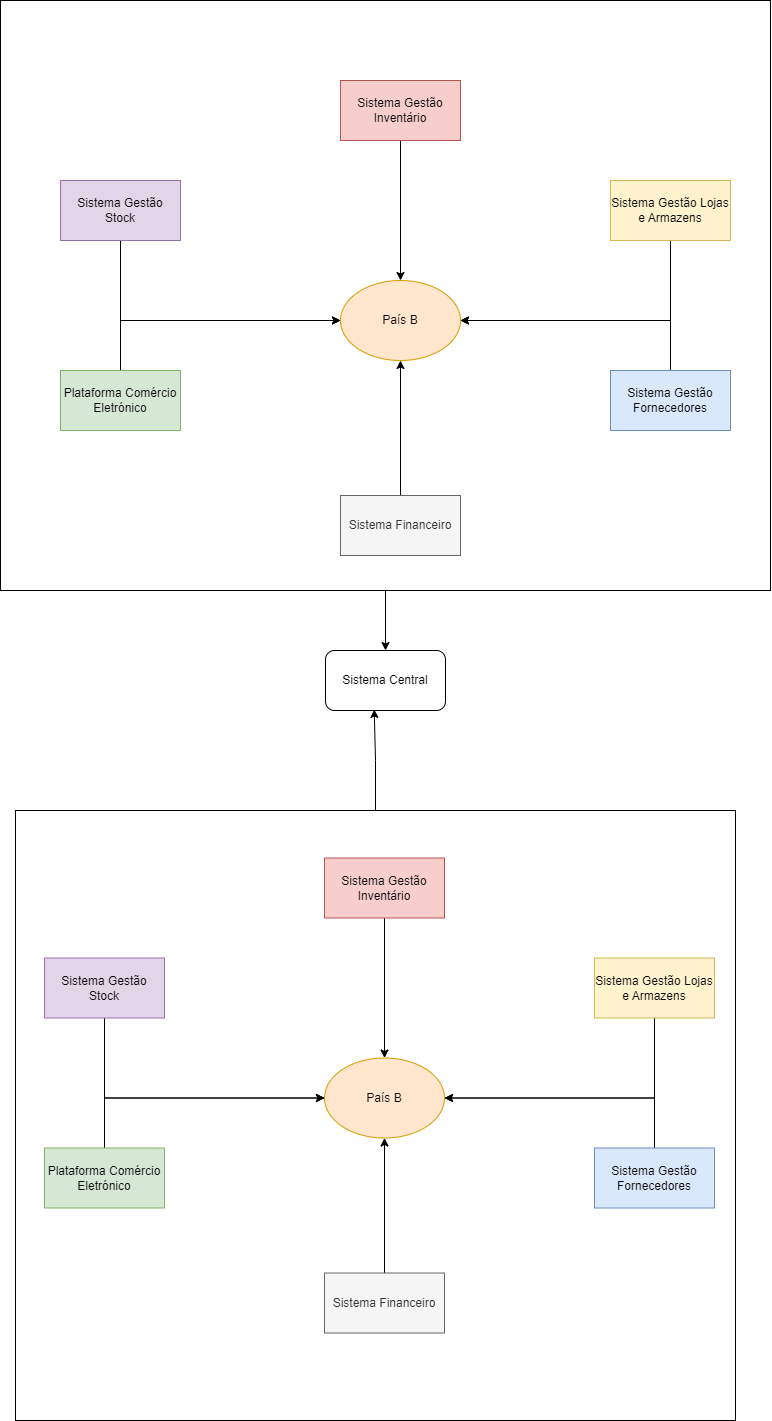

The diagram above was exported from draw.io. Its source (the exported page's mxGraphModel, read from the mxfile embedded in the PNG):
<mxGraphModel dx="2390" dy="1178" grid="1" gridSize="10" guides="1" tooltips="1" connect="1" arrows="1" fold="1" page="1" pageScale="1" pageWidth="827" pageHeight="1169" math="0" shadow="0">
  <root>
    <mxCell id="0" />
    <mxCell id="1" parent="0" />
    <mxCell id="lfBv63onL9A98ESXXBbV-35" style="edgeStyle=orthogonalEdgeStyle;rounded=0;orthogonalLoop=1;jettySize=auto;html=1;entryX=0.406;entryY=0.983;entryDx=0;entryDy=0;entryPerimeter=0;" edge="1" parent="1" source="lfBv63onL9A98ESXXBbV-33" target="lfBv63onL9A98ESXXBbV-31">
      <mxGeometry relative="1" as="geometry" />
    </mxCell>
    <mxCell id="lfBv63onL9A98ESXXBbV-33" value="" style="rounded=0;whiteSpace=wrap;html=1;" vertex="1" parent="1">
      <mxGeometry x="60" y="810" width="720" height="610" as="geometry" />
    </mxCell>
    <mxCell id="lfBv63onL9A98ESXXBbV-34" style="edgeStyle=orthogonalEdgeStyle;rounded=0;orthogonalLoop=1;jettySize=auto;html=1;" edge="1" parent="1" source="lfBv63onL9A98ESXXBbV-32" target="lfBv63onL9A98ESXXBbV-31">
      <mxGeometry relative="1" as="geometry" />
    </mxCell>
    <mxCell id="lfBv63onL9A98ESXXBbV-32" value="" style="rounded=0;whiteSpace=wrap;html=1;" vertex="1" parent="1">
      <mxGeometry x="45" width="770" height="590" as="geometry" />
    </mxCell>
    <mxCell id="lfBv63onL9A98ESXXBbV-5" value="País B" style="ellipse;whiteSpace=wrap;html=1;fillColor=#ffe6cc;strokeColor=#d79b00;" vertex="1" parent="1">
      <mxGeometry x="385" y="280" width="120" height="80" as="geometry" />
    </mxCell>
    <mxCell id="lfBv63onL9A98ESXXBbV-6" style="edgeStyle=orthogonalEdgeStyle;rounded=0;orthogonalLoop=1;jettySize=auto;html=1;" edge="1" parent="1" source="lfBv63onL9A98ESXXBbV-7" target="lfBv63onL9A98ESXXBbV-5">
      <mxGeometry relative="1" as="geometry" />
    </mxCell>
    <mxCell id="lfBv63onL9A98ESXXBbV-7" value="Sistema Gestão Inventário" style="rounded=0;whiteSpace=wrap;html=1;fillColor=#f8cecc;strokeColor=#b85450;" vertex="1" parent="1">
      <mxGeometry x="385" y="80" width="120" height="60" as="geometry" />
    </mxCell>
    <mxCell id="lfBv63onL9A98ESXXBbV-8" style="edgeStyle=orthogonalEdgeStyle;rounded=0;orthogonalLoop=1;jettySize=auto;html=1;entryX=1;entryY=0.5;entryDx=0;entryDy=0;" edge="1" parent="1" source="lfBv63onL9A98ESXXBbV-9" target="lfBv63onL9A98ESXXBbV-5">
      <mxGeometry relative="1" as="geometry">
        <Array as="points">
          <mxPoint x="715" y="320" />
        </Array>
      </mxGeometry>
    </mxCell>
    <mxCell id="lfBv63onL9A98ESXXBbV-9" value="Sistema Gestão Lojas e Armazens" style="rounded=0;whiteSpace=wrap;html=1;fillColor=#fff2cc;strokeColor=#d6b656;" vertex="1" parent="1">
      <mxGeometry x="655" y="180" width="120" height="60" as="geometry" />
    </mxCell>
    <mxCell id="lfBv63onL9A98ESXXBbV-10" style="edgeStyle=orthogonalEdgeStyle;rounded=0;orthogonalLoop=1;jettySize=auto;html=1;" edge="1" parent="1" source="lfBv63onL9A98ESXXBbV-11" target="lfBv63onL9A98ESXXBbV-5">
      <mxGeometry relative="1" as="geometry">
        <Array as="points">
          <mxPoint x="165" y="320" />
        </Array>
      </mxGeometry>
    </mxCell>
    <mxCell id="lfBv63onL9A98ESXXBbV-11" value="Sistema Gestão Stock" style="rounded=0;whiteSpace=wrap;html=1;fillColor=#e1d5e7;strokeColor=#9673a6;" vertex="1" parent="1">
      <mxGeometry x="105" y="180" width="120" height="60" as="geometry" />
    </mxCell>
    <mxCell id="lfBv63onL9A98ESXXBbV-12" style="edgeStyle=orthogonalEdgeStyle;rounded=0;orthogonalLoop=1;jettySize=auto;html=1;" edge="1" parent="1" source="lfBv63onL9A98ESXXBbV-13" target="lfBv63onL9A98ESXXBbV-5">
      <mxGeometry relative="1" as="geometry">
        <Array as="points">
          <mxPoint x="165" y="320" />
        </Array>
      </mxGeometry>
    </mxCell>
    <mxCell id="lfBv63onL9A98ESXXBbV-13" value="Plataforma Comércio Eletrónico" style="rounded=0;whiteSpace=wrap;html=1;fillColor=#d5e8d4;strokeColor=#82b366;" vertex="1" parent="1">
      <mxGeometry x="105" y="370" width="120" height="60" as="geometry" />
    </mxCell>
    <mxCell id="lfBv63onL9A98ESXXBbV-14" style="edgeStyle=orthogonalEdgeStyle;rounded=0;orthogonalLoop=1;jettySize=auto;html=1;entryX=1;entryY=0.5;entryDx=0;entryDy=0;" edge="1" parent="1" source="lfBv63onL9A98ESXXBbV-15" target="lfBv63onL9A98ESXXBbV-5">
      <mxGeometry relative="1" as="geometry">
        <Array as="points">
          <mxPoint x="715" y="320" />
        </Array>
      </mxGeometry>
    </mxCell>
    <mxCell id="lfBv63onL9A98ESXXBbV-15" value="Sistema Gestão Fornecedores" style="rounded=0;whiteSpace=wrap;html=1;fillColor=#dae8fc;strokeColor=#6c8ebf;" vertex="1" parent="1">
      <mxGeometry x="655" y="370" width="120" height="60" as="geometry" />
    </mxCell>
    <mxCell id="lfBv63onL9A98ESXXBbV-16" style="edgeStyle=orthogonalEdgeStyle;rounded=0;orthogonalLoop=1;jettySize=auto;html=1;entryX=0.5;entryY=1;entryDx=0;entryDy=0;" edge="1" parent="1" source="lfBv63onL9A98ESXXBbV-17" target="lfBv63onL9A98ESXXBbV-5">
      <mxGeometry relative="1" as="geometry" />
    </mxCell>
    <mxCell id="lfBv63onL9A98ESXXBbV-17" value="Sistema Financeiro" style="rounded=0;whiteSpace=wrap;html=1;fillColor=#f5f5f5;fontColor=#333333;strokeColor=#666666;" vertex="1" parent="1">
      <mxGeometry x="385" y="495" width="120" height="60" as="geometry" />
    </mxCell>
    <mxCell id="lfBv63onL9A98ESXXBbV-18" value="País B" style="ellipse;whiteSpace=wrap;html=1;fillColor=#ffe6cc;strokeColor=#d79b00;" vertex="1" parent="1">
      <mxGeometry x="369" y="1057.5" width="120" height="80" as="geometry" />
    </mxCell>
    <mxCell id="lfBv63onL9A98ESXXBbV-19" style="edgeStyle=orthogonalEdgeStyle;rounded=0;orthogonalLoop=1;jettySize=auto;html=1;" edge="1" parent="1" source="lfBv63onL9A98ESXXBbV-20" target="lfBv63onL9A98ESXXBbV-18">
      <mxGeometry relative="1" as="geometry" />
    </mxCell>
    <mxCell id="lfBv63onL9A98ESXXBbV-20" value="Sistema Gestão Inventário" style="rounded=0;whiteSpace=wrap;html=1;fillColor=#f8cecc;strokeColor=#b85450;" vertex="1" parent="1">
      <mxGeometry x="369" y="857.5" width="120" height="60" as="geometry" />
    </mxCell>
    <mxCell id="lfBv63onL9A98ESXXBbV-21" style="edgeStyle=orthogonalEdgeStyle;rounded=0;orthogonalLoop=1;jettySize=auto;html=1;entryX=1;entryY=0.5;entryDx=0;entryDy=0;" edge="1" parent="1" source="lfBv63onL9A98ESXXBbV-22" target="lfBv63onL9A98ESXXBbV-18">
      <mxGeometry relative="1" as="geometry">
        <Array as="points">
          <mxPoint x="699" y="1097.5" />
        </Array>
      </mxGeometry>
    </mxCell>
    <mxCell id="lfBv63onL9A98ESXXBbV-22" value="Sistema Gestão Lojas e Armazens" style="rounded=0;whiteSpace=wrap;html=1;fillColor=#fff2cc;strokeColor=#d6b656;" vertex="1" parent="1">
      <mxGeometry x="639" y="957.5" width="120" height="60" as="geometry" />
    </mxCell>
    <mxCell id="lfBv63onL9A98ESXXBbV-23" style="edgeStyle=orthogonalEdgeStyle;rounded=0;orthogonalLoop=1;jettySize=auto;html=1;" edge="1" parent="1" source="lfBv63onL9A98ESXXBbV-24" target="lfBv63onL9A98ESXXBbV-18">
      <mxGeometry relative="1" as="geometry">
        <Array as="points">
          <mxPoint x="149" y="1097.5" />
        </Array>
      </mxGeometry>
    </mxCell>
    <mxCell id="lfBv63onL9A98ESXXBbV-24" value="Sistema Gestão Stock" style="rounded=0;whiteSpace=wrap;html=1;fillColor=#e1d5e7;strokeColor=#9673a6;" vertex="1" parent="1">
      <mxGeometry x="89" y="957.5" width="120" height="60" as="geometry" />
    </mxCell>
    <mxCell id="lfBv63onL9A98ESXXBbV-25" style="edgeStyle=orthogonalEdgeStyle;rounded=0;orthogonalLoop=1;jettySize=auto;html=1;" edge="1" parent="1" source="lfBv63onL9A98ESXXBbV-26" target="lfBv63onL9A98ESXXBbV-18">
      <mxGeometry relative="1" as="geometry">
        <Array as="points">
          <mxPoint x="149" y="1097.5" />
        </Array>
      </mxGeometry>
    </mxCell>
    <mxCell id="lfBv63onL9A98ESXXBbV-26" value="Plataforma Comércio Eletrónico" style="rounded=0;whiteSpace=wrap;html=1;fillColor=#d5e8d4;strokeColor=#82b366;" vertex="1" parent="1">
      <mxGeometry x="89" y="1147.5" width="120" height="60" as="geometry" />
    </mxCell>
    <mxCell id="lfBv63onL9A98ESXXBbV-27" style="edgeStyle=orthogonalEdgeStyle;rounded=0;orthogonalLoop=1;jettySize=auto;html=1;entryX=1;entryY=0.5;entryDx=0;entryDy=0;" edge="1" parent="1" source="lfBv63onL9A98ESXXBbV-28" target="lfBv63onL9A98ESXXBbV-18">
      <mxGeometry relative="1" as="geometry">
        <Array as="points">
          <mxPoint x="699" y="1097.5" />
        </Array>
      </mxGeometry>
    </mxCell>
    <mxCell id="lfBv63onL9A98ESXXBbV-28" value="Sistema Gestão Fornecedores" style="rounded=0;whiteSpace=wrap;html=1;fillColor=#dae8fc;strokeColor=#6c8ebf;" vertex="1" parent="1">
      <mxGeometry x="639" y="1147.5" width="120" height="60" as="geometry" />
    </mxCell>
    <mxCell id="lfBv63onL9A98ESXXBbV-29" style="edgeStyle=orthogonalEdgeStyle;rounded=0;orthogonalLoop=1;jettySize=auto;html=1;entryX=0.5;entryY=1;entryDx=0;entryDy=0;" edge="1" parent="1" source="lfBv63onL9A98ESXXBbV-30" target="lfBv63onL9A98ESXXBbV-18">
      <mxGeometry relative="1" as="geometry" />
    </mxCell>
    <mxCell id="lfBv63onL9A98ESXXBbV-30" value="Sistema Financeiro" style="rounded=0;whiteSpace=wrap;html=1;fillColor=#f5f5f5;fontColor=#333333;strokeColor=#666666;" vertex="1" parent="1">
      <mxGeometry x="369" y="1272.5" width="120" height="60" as="geometry" />
    </mxCell>
    <mxCell id="lfBv63onL9A98ESXXBbV-31" value="Sistema Central" style="rounded=1;whiteSpace=wrap;html=1;" vertex="1" parent="1">
      <mxGeometry x="370" y="650" width="120" height="60" as="geometry" />
    </mxCell>
  </root>
</mxGraphModel>